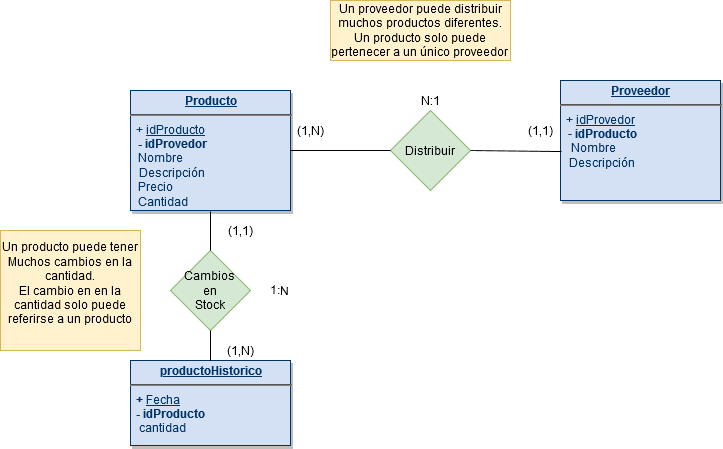

The diagram above was exported from draw.io. Its source (the exported page's mxGraphModel, read from the mxfile embedded in the PNG):
<mxGraphModel dx="868" dy="518" grid="1" gridSize="10" guides="1" tooltips="1" connect="1" arrows="1" fold="1" page="1" pageScale="1" pageWidth="826" pageHeight="1169" background="#ffffff" math="0" shadow="0">
  <root>
    <mxCell id="0" />
    <mxCell id="1" parent="0" />
    <mxCell id="V7TPFkDdLVlKVWKJCsqQ-114" value="&lt;p style=&quot;margin: 0px ; margin-top: 4px ; text-align: center ; text-decoration: underline&quot;&gt;&lt;strong&gt;Producto&lt;/strong&gt;&lt;/p&gt;&lt;hr&gt;&amp;nbsp; + &lt;u&gt;idProducto&lt;/u&gt;&lt;p style=&quot;margin: 0px ; margin-left: 8px&quot;&gt;&lt;b&gt;- idProvedor&lt;/b&gt;&lt;br&gt;Nombre&lt;/p&gt;&amp;nbsp;&amp;nbsp; Descripción&lt;p style=&quot;margin: 0px ; margin-left: 8px&quot;&gt;Precio&lt;br&gt;&lt;/p&gt;&lt;p style=&quot;margin: 0px ; margin-left: 8px&quot;&gt;Cantidad&lt;/p&gt;" style="verticalAlign=top;align=left;overflow=fill;fontSize=12;fontFamily=Helvetica;html=1;strokeColor=#003366;shadow=1;fillColor=#D4E1F5;fontColor=#003366" parent="1" vertex="1">
      <mxGeometry x="130.0000000000001" y="210.00000000000045" width="160" height="120" as="geometry" />
    </mxCell>
    <mxCell id="McaFOX8oFUhhFu_hKYQy-92" value="&lt;p style=&quot;margin: 0px ; margin-top: 4px ; text-align: center ; text-decoration: underline&quot;&gt;&lt;strong&gt;Proveedor&lt;br&gt;&lt;/strong&gt;&lt;/p&gt;&lt;hr&gt;&amp;nbsp; + &lt;u&gt;idProvedor&lt;/u&gt;&lt;p style=&quot;margin: 0px ; margin-left: 8px&quot;&gt;- &lt;b&gt;idProducto&lt;/b&gt;&lt;br&gt;&lt;/p&gt;&lt;p style=&quot;margin: 0px ; margin-left: 8px&quot;&gt;&amp;nbsp;Nombre&lt;/p&gt;&amp;nbsp;&amp;nbsp; Descripción&lt;p style=&quot;margin: 0px ; margin-left: 8px&quot;&gt;&lt;br&gt;&lt;/p&gt;" style="verticalAlign=top;align=left;overflow=fill;fontSize=12;fontFamily=Helvetica;html=1;strokeColor=#003366;shadow=1;fillColor=#D4E1F5;fontColor=#003366" parent="1" vertex="1">
      <mxGeometry x="560" y="200" width="160" height="120" as="geometry" />
    </mxCell>
    <mxCell id="McaFOX8oFUhhFu_hKYQy-93" value="Distribuir" style="rhombus;whiteSpace=wrap;html=1;fillColor=#d5e8d4;strokeColor=#82b366;" parent="1" vertex="1">
      <mxGeometry x="390" y="230" width="80" height="80" as="geometry" />
    </mxCell>
    <mxCell id="McaFOX8oFUhhFu_hKYQy-95" value="" style="endArrow=none;html=1;entryX=0;entryY=0.5;entryDx=0;entryDy=0;exitX=1;exitY=0.5;exitDx=0;exitDy=0;" parent="1" source="V7TPFkDdLVlKVWKJCsqQ-114" target="McaFOX8oFUhhFu_hKYQy-93" edge="1">
      <mxGeometry width="50" height="50" relative="1" as="geometry">
        <mxPoint x="250" y="270" as="sourcePoint" />
        <mxPoint x="320" y="240" as="targetPoint" />
      </mxGeometry>
    </mxCell>
    <mxCell id="McaFOX8oFUhhFu_hKYQy-96" value="" style="endArrow=none;html=1;entryX=1;entryY=0.5;entryDx=0;entryDy=0;exitX=0.006;exitY=0.592;exitDx=0;exitDy=0;exitPerimeter=0;" parent="1" source="McaFOX8oFUhhFu_hKYQy-92" target="McaFOX8oFUhhFu_hKYQy-93" edge="1">
      <mxGeometry width="50" height="50" relative="1" as="geometry">
        <mxPoint x="270" y="290" as="sourcePoint" />
        <mxPoint x="320" y="240" as="targetPoint" />
      </mxGeometry>
    </mxCell>
    <mxCell id="McaFOX8oFUhhFu_hKYQy-98" value="N:1" style="text;html=1;strokeColor=none;fillColor=none;align=center;verticalAlign=middle;whiteSpace=wrap;rounded=0;" parent="1" vertex="1">
      <mxGeometry x="410" y="210" width="40" height="20" as="geometry" />
    </mxCell>
    <mxCell id="McaFOX8oFUhhFu_hKYQy-99" value="&lt;p style=&quot;margin: 0px ; margin-top: 4px ; text-align: center ; text-decoration: underline&quot;&gt;&lt;strong&gt;productoHistorico&lt;/strong&gt;&lt;/p&gt;&lt;hr&gt;&lt;div&gt;&lt;b&gt;&amp;nbsp; + &lt;/b&gt;&lt;u&gt;Fecha&lt;/u&gt;&lt;/div&gt;&lt;b&gt;&amp;nbsp; - idProducto&lt;/b&gt;&lt;div&gt;&amp;nbsp;&amp;nbsp; cantidad&lt;br&gt;&lt;/div&gt;&lt;b&gt;&lt;/b&gt;&lt;p style=&quot;margin: 0px ; margin-left: 8px&quot;&gt;&lt;br&gt;&lt;/p&gt;" style="verticalAlign=top;align=left;overflow=fill;fontSize=12;fontFamily=Helvetica;html=1;strokeColor=#003366;shadow=1;fillColor=#D4E1F5;fontColor=#003366" parent="1" vertex="1">
      <mxGeometry x="130" y="480" width="160" height="85" as="geometry" />
    </mxCell>
    <mxCell id="McaFOX8oFUhhFu_hKYQy-103" value="&lt;div&gt;Cambios &lt;br&gt;&lt;/div&gt;&lt;div&gt;en&lt;br&gt;&lt;/div&gt;&lt;div&gt;Stock&lt;/div&gt;" style="rhombus;whiteSpace=wrap;html=1;fillColor=#d5e8d4;strokeColor=#82b366;" parent="1" vertex="1">
      <mxGeometry x="170" y="370" width="80" height="80" as="geometry" />
    </mxCell>
    <mxCell id="McaFOX8oFUhhFu_hKYQy-105" value="" style="endArrow=none;html=1;exitX=0.5;exitY=0;exitDx=0;exitDy=0;" parent="1" source="McaFOX8oFUhhFu_hKYQy-103" edge="1">
      <mxGeometry width="50" height="50" relative="1" as="geometry">
        <mxPoint x="330" y="430" as="sourcePoint" />
        <mxPoint x="210" y="331" as="targetPoint" />
      </mxGeometry>
    </mxCell>
    <mxCell id="McaFOX8oFUhhFu_hKYQy-106" value="" style="endArrow=none;html=1;exitX=0.5;exitY=1;exitDx=0;exitDy=0;entryX=0.5;entryY=0;entryDx=0;entryDy=0;" parent="1" source="McaFOX8oFUhhFu_hKYQy-103" target="McaFOX8oFUhhFu_hKYQy-99" edge="1">
      <mxGeometry width="50" height="50" relative="1" as="geometry">
        <mxPoint x="330" y="430" as="sourcePoint" />
        <mxPoint x="380" y="380" as="targetPoint" />
      </mxGeometry>
    </mxCell>
    <mxCell id="McaFOX8oFUhhFu_hKYQy-107" value="&lt;div&gt;1:N&lt;/div&gt;" style="text;html=1;strokeColor=none;fillColor=none;align=center;verticalAlign=middle;whiteSpace=wrap;rounded=0;rotation=1;" parent="1" vertex="1">
      <mxGeometry x="260" y="400" width="40" height="20" as="geometry" />
    </mxCell>
    <mxCell id="McaFOX8oFUhhFu_hKYQy-108" value="(1,N)" style="text;html=1;strokeColor=none;fillColor=none;align=center;verticalAlign=middle;whiteSpace=wrap;rounded=0;" parent="1" vertex="1">
      <mxGeometry x="290" y="240" width="40" height="20" as="geometry" />
    </mxCell>
    <mxCell id="McaFOX8oFUhhFu_hKYQy-109" value="(1,1)" style="text;html=1;strokeColor=none;fillColor=none;align=center;verticalAlign=middle;whiteSpace=wrap;rounded=0;" parent="1" vertex="1">
      <mxGeometry x="520" y="240" width="40" height="20" as="geometry" />
    </mxCell>
    <mxCell id="McaFOX8oFUhhFu_hKYQy-110" value="&lt;div&gt;Un proveedor puede distribuir muchos productos diferentes.&lt;/div&gt;&lt;div&gt;Un producto solo puede pertenecer a un único proveedor&lt;br&gt;&lt;/div&gt;" style="text;html=1;strokeColor=#d6b656;fillColor=#fff2cc;align=center;verticalAlign=middle;whiteSpace=wrap;rounded=0;" parent="1" vertex="1">
      <mxGeometry x="330" y="120" width="180" height="60" as="geometry" />
    </mxCell>
    <mxCell id="McaFOX8oFUhhFu_hKYQy-111" value="(1,1)" style="text;html=1;strokeColor=none;fillColor=none;align=center;verticalAlign=middle;whiteSpace=wrap;rounded=0;" parent="1" vertex="1">
      <mxGeometry x="220" y="340" width="40" height="20" as="geometry" />
    </mxCell>
    <mxCell id="McaFOX8oFUhhFu_hKYQy-112" value="(1,N)" style="text;html=1;strokeColor=none;fillColor=none;align=center;verticalAlign=middle;whiteSpace=wrap;rounded=0;" parent="1" vertex="1">
      <mxGeometry x="220" y="460" width="40" height="20" as="geometry" />
    </mxCell>
    <mxCell id="McaFOX8oFUhhFu_hKYQy-113" value="&lt;div&gt;Un producto puede tener Muchos cambios en la cantidad.&lt;br&gt;&lt;/div&gt;&lt;div&gt;El cambio en en la cantidad solo puede referirse a un producto&lt;/div&gt;&lt;div&gt;&lt;br&gt;&lt;/div&gt;" style="text;html=1;align=center;verticalAlign=middle;whiteSpace=wrap;rounded=0;fillColor=#fff2cc;strokeColor=#d6b656;" parent="1" vertex="1">
      <mxGeometry y="350" width="140" height="120" as="geometry" />
    </mxCell>
  </root>
</mxGraphModel>